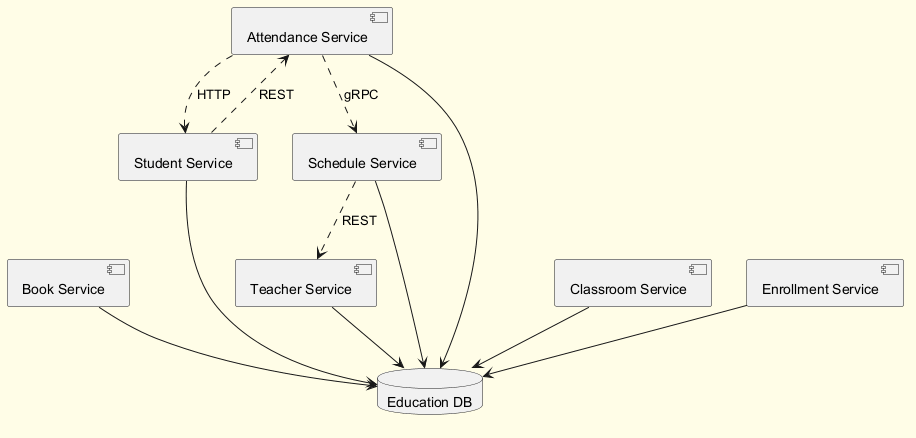

The diagram above was rendered by PlantUML. Its source (embedded in the PNG):
@startuml
skinparam backgroundColor #FFFDE7
skinparam classBackgroundColor #FFF9C4
skinparam classBorderColor #F57F17
component "Book Service" as C_BookService
component "Attendance Service" as C_AttendanceService
component "Student Service" as C_StudentService
component "Teacher Service" as C_TeacherService
component "Schedule Service" as C_ScheduleService
component "Classroom Service" as C_ClassroomService
component "Enrollment Service" as C_EnrollmentService
database "Education DB" as DB_education
C_BookService --> DB_education
C_AttendanceService --> DB_education
C_StudentService --> DB_education
C_TeacherService --> DB_education
C_ScheduleService --> DB_education
C_ClassroomService --> DB_education
C_EnrollmentService --> DB_education
C_AttendanceService ..> C_StudentService : HTTP
C_ScheduleService ..> C_TeacherService : REST
C_StudentService ..> C_AttendanceService : REST
C_AttendanceService ..> C_ScheduleService : gRPC
@enduml